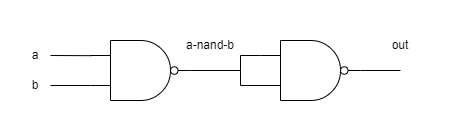

The diagram above was exported from draw.io. Its source (the exported page's mxGraphModel, read from the mxfile embedded in the PNG):
<mxGraphModel dx="683" dy="373" grid="1" gridSize="10" guides="1" tooltips="1" connect="1" arrows="1" fold="1" page="1" pageScale="1" pageWidth="827" pageHeight="1169" math="0" shadow="0">
  <root>
    <mxCell id="0" />
    <mxCell id="1" parent="0" />
    <mxCell id="qXLM3dsD0ZpeDFaWlvin-17" value="" style="rounded=0;whiteSpace=wrap;html=1;fillColor=none;strokeColor=none;" parent="1" vertex="1">
      <mxGeometry x="120" y="240" width="460" height="140" as="geometry" />
    </mxCell>
    <mxCell id="qXLM3dsD0ZpeDFaWlvin-2" value="" style="endArrow=none;html=1;rounded=0;entryX=0;entryY=0.25;entryDx=0;entryDy=0;entryPerimeter=0;exitX=1;exitY=0.5;exitDx=0;exitDy=0;exitPerimeter=0;" parent="1" source="qXLM3dsD0ZpeDFaWlvin-10" target="qXLM3dsD0ZpeDFaWlvin-5" edge="1">
      <mxGeometry width="50" height="50" relative="1" as="geometry">
        <mxPoint x="320" y="310" as="sourcePoint" />
        <mxPoint x="350" y="310" as="targetPoint" />
        <Array as="points">
          <mxPoint x="360" y="310" />
          <mxPoint x="360" y="295" />
        </Array>
      </mxGeometry>
    </mxCell>
    <mxCell id="qXLM3dsD0ZpeDFaWlvin-3" value="a-nand-b" style="text;html=1;align=center;verticalAlign=middle;whiteSpace=wrap;rounded=0;" parent="1" vertex="1">
      <mxGeometry x="300" y="270" width="60" height="30" as="geometry" />
    </mxCell>
    <mxCell id="qXLM3dsD0ZpeDFaWlvin-5" value="" style="verticalLabelPosition=bottom;shadow=0;dashed=0;align=center;html=1;verticalAlign=top;shape=mxgraph.electrical.logic_gates.logic_gate;operation=and;negating=1;negSize=0.15;" parent="1" vertex="1">
      <mxGeometry x="380" y="280" width="100" height="60" as="geometry" />
    </mxCell>
    <mxCell id="qXLM3dsD0ZpeDFaWlvin-6" value="" style="endArrow=none;html=1;rounded=0;entryX=0;entryY=0.75;entryDx=0;entryDy=0;entryPerimeter=0;" parent="1" edge="1">
      <mxGeometry width="50" height="50" relative="1" as="geometry">
        <mxPoint x="360" y="310" as="sourcePoint" />
        <mxPoint x="400" y="325" as="targetPoint" />
        <Array as="points">
          <mxPoint x="360" y="325" />
        </Array>
      </mxGeometry>
    </mxCell>
    <mxCell id="qXLM3dsD0ZpeDFaWlvin-7" value="" style="endArrow=none;html=1;rounded=0;entryX=1;entryY=0.5;entryDx=0;entryDy=0;entryPerimeter=0;" parent="1" target="qXLM3dsD0ZpeDFaWlvin-5" edge="1">
      <mxGeometry width="50" height="50" relative="1" as="geometry">
        <mxPoint x="520" y="310" as="sourcePoint" />
        <mxPoint x="400" y="270" as="targetPoint" />
      </mxGeometry>
    </mxCell>
    <mxCell id="qXLM3dsD0ZpeDFaWlvin-8" value="out" style="text;html=1;align=center;verticalAlign=middle;whiteSpace=wrap;rounded=0;" parent="1" vertex="1">
      <mxGeometry x="490" y="270" width="60" height="30" as="geometry" />
    </mxCell>
    <mxCell id="qXLM3dsD0ZpeDFaWlvin-10" value="" style="verticalLabelPosition=bottom;shadow=0;dashed=0;align=center;html=1;verticalAlign=top;shape=mxgraph.electrical.logic_gates.logic_gate;operation=and;negating=1;negSize=0.15;" parent="1" vertex="1">
      <mxGeometry x="210" y="280" width="100" height="60" as="geometry" />
    </mxCell>
    <mxCell id="qXLM3dsD0ZpeDFaWlvin-11" value="" style="endArrow=none;html=1;rounded=0;entryX=0.016;entryY=0.253;entryDx=0;entryDy=0;entryPerimeter=0;" parent="1" target="qXLM3dsD0ZpeDFaWlvin-10" edge="1">
      <mxGeometry width="50" height="50" relative="1" as="geometry">
        <mxPoint x="170" y="295" as="sourcePoint" />
        <mxPoint x="250" y="270" as="targetPoint" />
      </mxGeometry>
    </mxCell>
    <mxCell id="qXLM3dsD0ZpeDFaWlvin-12" value="" style="endArrow=none;html=1;rounded=0;entryX=0;entryY=0.75;entryDx=0;entryDy=0;entryPerimeter=0;" parent="1" target="qXLM3dsD0ZpeDFaWlvin-10" edge="1">
      <mxGeometry width="50" height="50" relative="1" as="geometry">
        <mxPoint x="170" y="325" as="sourcePoint" />
        <mxPoint x="212" y="320" as="targetPoint" />
      </mxGeometry>
    </mxCell>
    <mxCell id="qXLM3dsD0ZpeDFaWlvin-14" value="b" style="text;html=1;align=center;verticalAlign=middle;whiteSpace=wrap;rounded=0;" parent="1" vertex="1">
      <mxGeometry x="150" y="310" width="10" height="30" as="geometry" />
    </mxCell>
    <mxCell id="qXLM3dsD0ZpeDFaWlvin-16" value="a" style="text;html=1;align=center;verticalAlign=middle;whiteSpace=wrap;rounded=0;" parent="1" vertex="1">
      <mxGeometry x="150" y="280" width="10" height="30" as="geometry" />
    </mxCell>
  </root>
</mxGraphModel>